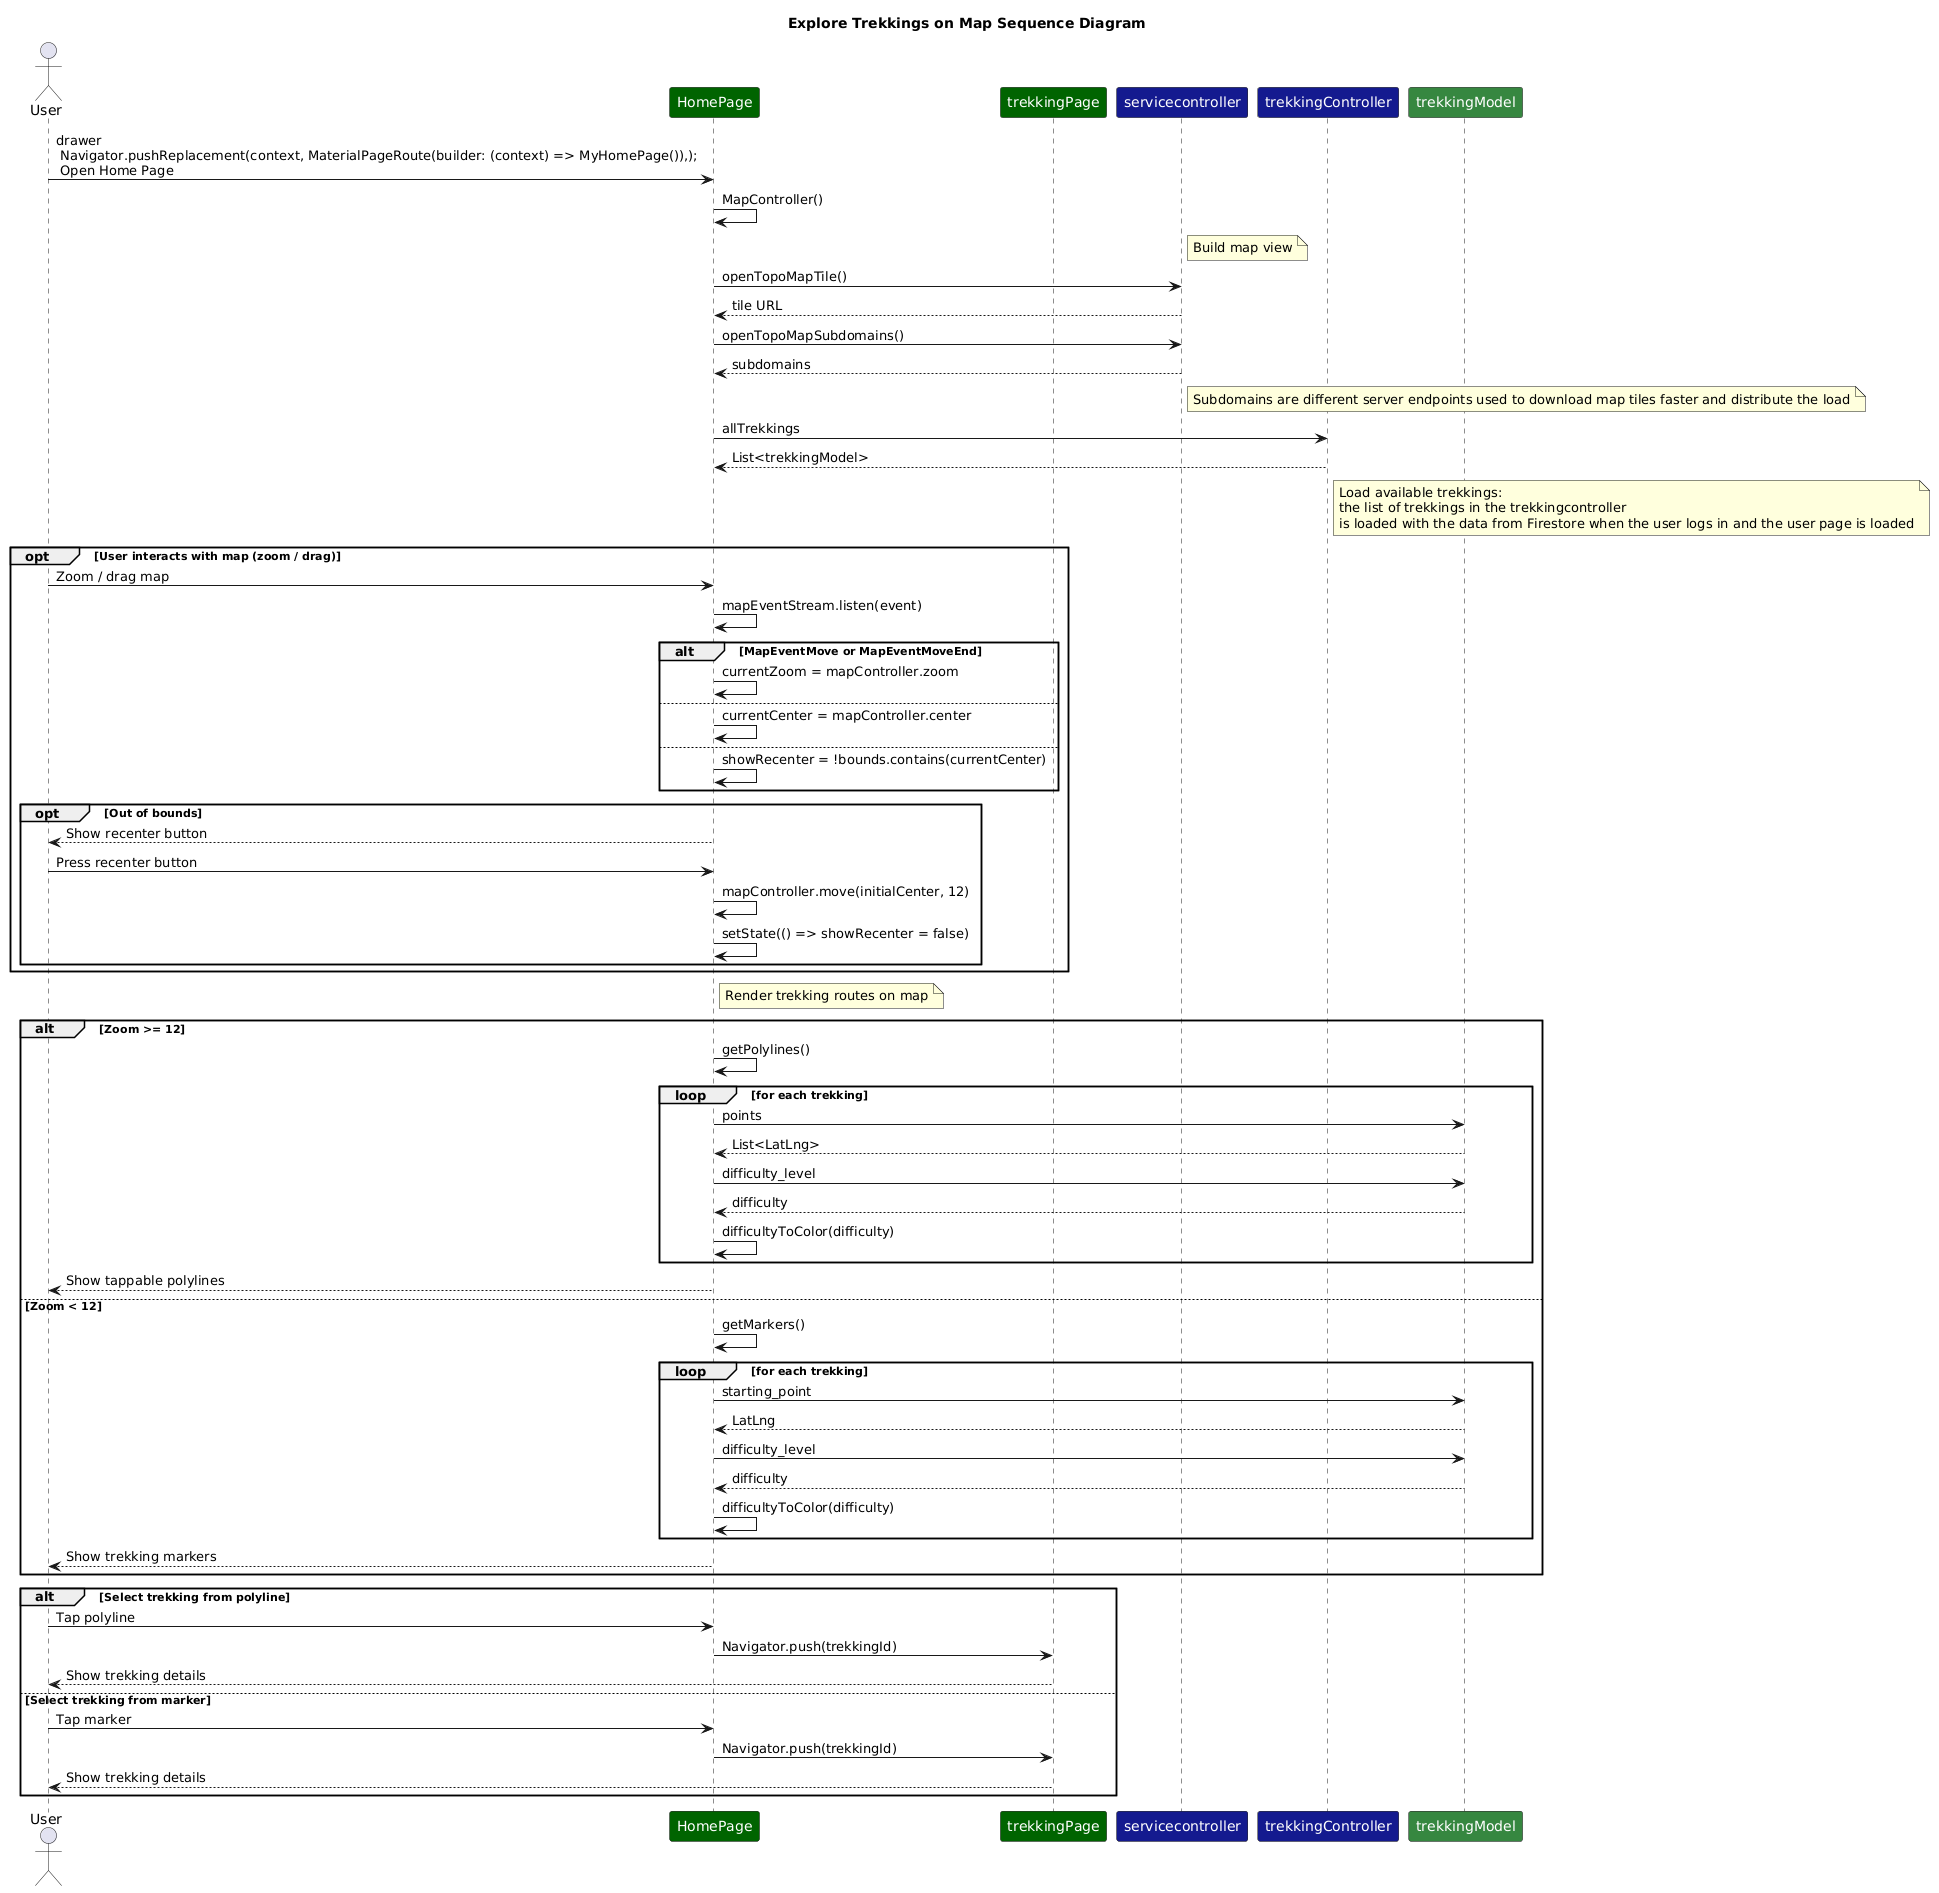

The diagram above was rendered by PlantUML. Its source (embedded in the PNG):
@startuml
title Explore Trekkings on Map Sequence Diagram

actor User
participant HomePage as "<color:white>HomePage</color>" #darkgreen
participant trekkingPage as "<color:white>trekkingPage</color>" #darkgreen
participant servicecontroller as "<color:white>servicecontroller</color>" #151b8e
participant trekkingController as "<color:white>trekkingController</color>" #151b8e
participant trekkingModel as "<color:white>trekkingModel</color>" #378641

    User -> HomePage : drawer \n Navigator.pushReplacement(context, MaterialPageRoute(builder: (context) => MyHomePage()),);\n Open Home Page
    HomePage -> HomePage : MapController()





 
 
 note right of servicecontroller
 Build map view
 end note
    
    HomePage -> servicecontroller : openTopoMapTile()
    servicecontroller --> HomePage : tile URL
    
    
    
    
    
    
    
    
    
    
    
HomePage -> servicecontroller : openTopoMapSubdomains()
    servicecontroller --> HomePage : subdomains

note right of servicecontroller 
Subdomains are different server endpoints used to download map tiles faster and distribute the load
end note





    HomePage -> trekkingController : allTrekkings
    trekkingController --> HomePage : List<trekkingModel>
    
    
    note right of trekkingController
    Load available trekkings:
    the list of trekkings in the trekkingcontroller 
    is loaded with the data from Firestore when the user logs in and the user page is loaded
    end note





opt User interacts with map (zoom / drag)
    User -> HomePage : Zoom / drag map

    HomePage -> HomePage : mapEventStream.listen(event)

    alt MapEventMove or MapEventMoveEnd
        HomePage -> HomePage : currentZoom = mapController.zoom
        else
        HomePage -> HomePage : currentCenter = mapController.center
        else
        HomePage -> HomePage : showRecenter = !bounds.contains(currentCenter)
    end
    
    opt Out of bounds
        HomePage --> User : Show recenter button
        User -> HomePage : Press recenter button
        HomePage -> HomePage : mapController.move(initialCenter, 12)
        HomePage -> HomePage : setState(() => showRecenter = false)
    end
end



note right of HomePage
Render trekking routes on map
end note

    alt Zoom >= 12
    
        HomePage -> HomePage : getPolylines()

        loop for each trekking
            HomePage -> trekkingModel : points
            trekkingModel --> HomePage : List<LatLng>
            HomePage -> trekkingModel : difficulty_level
            trekkingModel --> HomePage : difficulty
            HomePage -> HomePage : difficultyToColor(difficulty)
        end

        HomePage --> User : Show tappable polylines
    else Zoom < 12
        HomePage -> HomePage : getMarkers()

        loop for each trekking
            HomePage -> trekkingModel : starting_point
            trekkingModel --> HomePage : LatLng
            HomePage -> trekkingModel : difficulty_level
            trekkingModel --> HomePage : difficulty
            HomePage -> HomePage : difficultyToColor(difficulty)
        end

        HomePage --> User : Show trekking markers
    end



alt Select trekking from polyline
    User -> HomePage : Tap polyline
    HomePage -> trekkingPage : Navigator.push(trekkingId)
    trekkingPage --> User : Show trekking details


else Select trekking from marker
    User -> HomePage : Tap marker
    HomePage -> trekkingPage : Navigator.push(trekkingId)
    trekkingPage --> User : Show trekking details
end
@enduml